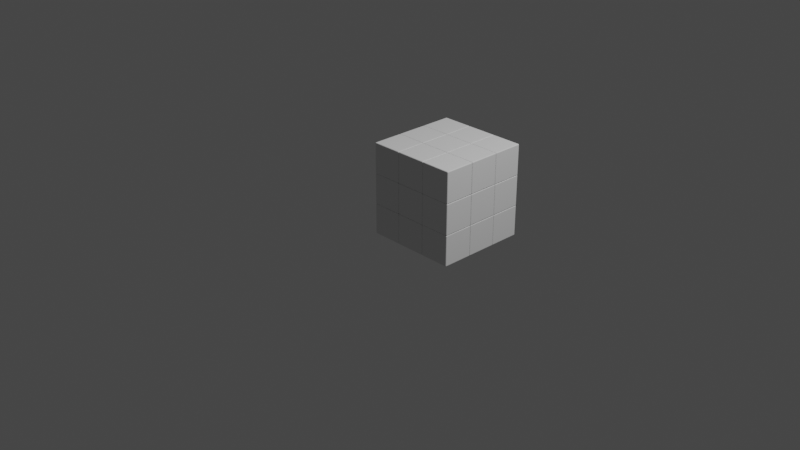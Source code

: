 # Source: stone8.back.blend  (saved by Blender 3.1.7; exported with 4.5.12 LTS)
import bpy
from mathutils import Matrix  # noqa: F401  (used for matrix-valued properties, if any)

bpy.ops.wm.read_factory_settings(use_empty=True)
scene = bpy.context.scene
scene.name = 'Scene'

# ---- collections
col_collection = bpy.data.collections.new('Collection'); scene.collection.children.link(col_collection)

# ---- world
world_world = bpy.data.worlds.new('World'); scene.world = world_world
world_world.use_nodes = True; world_world.node_tree.nodes.clear()
_N = world_world.node_tree.nodes; _L = world_world.node_tree.links
n0 = _N.new('ShaderNodeOutputWorld'); n0.name = 'World Output'; n0.location = (300, 300)
n1 = _N.new('ShaderNodeBackground'); n1.name = 'Background'; n1.location = (10, 300)
n1.inputs[0].default_value = (0.05088, 0.05088, 0.05088, 1.0)
_L.new(n1.outputs[0], n0.inputs[0])
n0.is_active_output = True
world_world.color = (0.05088, 0.05088, 0.05088)
world_world.use_sun_shadow = False
world_world.sun_shadow_jitter_overblur = 0.0

# ---- cameras
cam_camera = bpy.data.cameras.new('Camera')
cam_camera.clip_end = 100.0
cam_camera.ortho_scale = 7.314

# ---- lights
light_light = bpy.data.lights.new('Light', 'POINT')
light_light.transmission_factor = 0.0
light_light.energy = 1000.0
light_light.shadow_soft_size = 0.1
light_light.shadow_maximum_resolution = 0.006
light_light.use_absolute_resolution = True

# ---- meshes
me_cube_027 = bpy.data.meshes.new('Cube.027')
me_cube_027.from_pydata([(-1.0, -1.0, -1.0), (-1.0, -1.0, 1.0), (-1.0, 1.0, -1.0), (-1.0, 1.0, 1.0), (1.0, -1.0, -1.0), (1.0, -1.0, 1.0), (1.0, 1.0, -1.0), (1.0, 1.0, 1.0)], [], [(0, 1, 3, 2), (2, 3, 7, 6), (6, 7, 5, 4), (4, 5, 1, 0), (2, 6, 4, 0), (7, 3, 1, 5)])
_uv = me_cube_027.uv_layers.new(name='UVMap')
_uv.uv.foreach_set('vector', [0.375, 0.0, 0.625, 0.0, 0.625, 0.25, 0.375, 0.25, 0.375, 0.25, 0.625, 0.25, 0.625, 0.5, 0.375, 0.5, 0.375, 0.5, 0.625, 0.5, 0.625, 0.75, 0.375, 0.75, 0.375, 0.75, 0.625, 0.75, 0.625, 1.0, 0.375, 1.0, 0.125, 0.5, 0.375, 0.5, 0.375, 0.75, 0.125, 0.75, 0.625, 0.5, 0.875, 0.5, 0.875, 0.75, 0.625, 0.75])
me_cube_027.use_remesh_fix_poles = True
me_cube_027.use_remesh_preserve_attributes = False
me_cube_027.update()

# ---- objects
ob_light = bpy.data.objects.new('Light', light_light)
ob_camera = bpy.data.objects.new('Camera', cam_camera)
ob_cube = bpy.data.objects.new('Cube', me_cube_027)

# ---- transforms, parenting, visibility, modifiers, constraints
ob_light.location = (4.076, 1.005, 5.904)
ob_light.rotation_euler = (0.6503, 0.05522, 1.866)
ob_light.lock_rotations_4d = False
ob_light.empty_display_type = 'ARROWS'
ob_light.color = (0.0, 0.0, 0.0, 0.0)
ob_light.lineart.crease_threshold = 0.0
ob_camera.location = (7.359, -6.926, 4.958)
ob_camera.rotation_euler = (1.109, 0.0, 0.8149)
ob_camera.lock_rotations_4d = False
ob_camera.empty_display_type = 'ARROWS'
ob_camera.color = (0.0, 0.0, 0.0, 0.0)
ob_camera.display_type = 'WIRE'
ob_camera.lineart.crease_threshold = 0.0
ob_cube.location = (0.0, 0.0, 0.0)
ob_cube.scale = (0.166, 0.166, 0.166)
_m = ob_cube.modifiers.new('Bevel', 'BEVEL')
_m.width = 0.05
_m.width_pct = 0.05
_m.segments = 3
_m = ob_cube.modifiers.new('Array', 'ARRAY')
_m.count = 3
_m = ob_cube.modifiers.new('Array.001', 'ARRAY')
_m.count = 3
_m.relative_offset_displace = (0.0, 1.0, 0.0)
_m = ob_cube.modifiers.new('Array.002', 'ARRAY')
_m.count = 3
_m.relative_offset_displace = (0.0, 0.0, 1.0)

# ---- collection membership
col_collection.objects.link(ob_light)
col_collection.objects.link(ob_camera)
col_collection.objects.link(ob_cube)

# ---- scene / render settings (as saved in the file)
scene.camera = ob_camera
scene.frame_start = 1; scene.frame_end = 250; scene.frame_set(1)
scene.render.engine = 'BLENDER_EEVEE_NEXT'
scene.cycles.sampling_pattern = 'TABULATED_SOBOL'
scene.cycles.use_light_tree = False
scene.view_settings.view_transform = 'Filmic'
bpy.context.view_layer.update()

